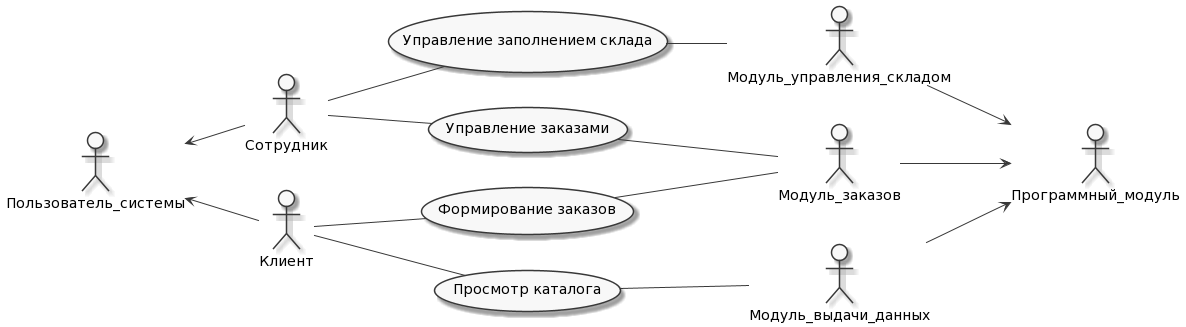

The diagram above was rendered by PlantUML. Its source (embedded in the PNG):
@startuml
skinparam monochrome true
hide circle
hide methods
left to right direction

actor "Пользователь_системы"
actor "Сотрудник"
actor "Клиент"
actor "Модуль_заказов" 
actor "Модуль_управления_складом" 
actor "Модуль_выдачи_данных" 
actor "Программный_модуль" 

usecase case1 as "Управление заказами"

usecase case3 as "Управление заполнением склада"

usecase case4 as "Просмотр каталога"

usecase case5 as "Формирование заказов"

Пользователь_системы <-- Сотрудник
Пользователь_системы <-- Клиент

Сотрудник -- case1
Сотрудник -- case3

Клиент -- case4
Клиент -- case5

case5 -- Модуль_заказов
case1 -- Модуль_заказов

case3 -- Модуль_управления_складом

case4 -- Модуль_выдачи_данных

Модуль_заказов --> Программный_модуль
Модуль_управления_складом --> Программный_модуль
Модуль_выдачи_данных --> Программный_модуль
@enduml